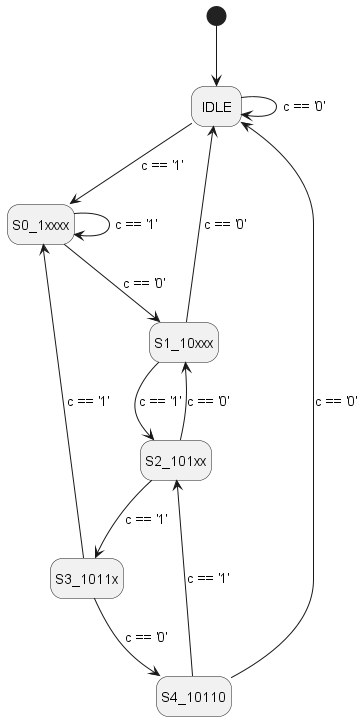

The diagram above was rendered by PlantUML. Its source (embedded in the PNG):
@startuml Detect S4_10110
hide empty description
' scale 1000 width

[*] --> IDLE

IDLE --> S0_1xxxx: c == '1'
IDLE --> IDLE: c == '0'

S0_1xxxx --> S0_1xxxx: c == '1'
S0_1xxxx --> S1_10xxx: c == '0'

S1_10xxx --> S2_101xx: c == '1'
S1_10xxx --> IDLE: c == '0'

S2_101xx --> S3_1011x: c == '1'
S2_101xx --> S1_10xxx: c == '0'

S3_1011x --> S4_10110: c == '0'
S3_1011x --> S0_1xxxx: c == '1'

S4_10110 --> IDLE: c == '0'
S4_10110 --> S2_101xx: c == '1'

@enduml